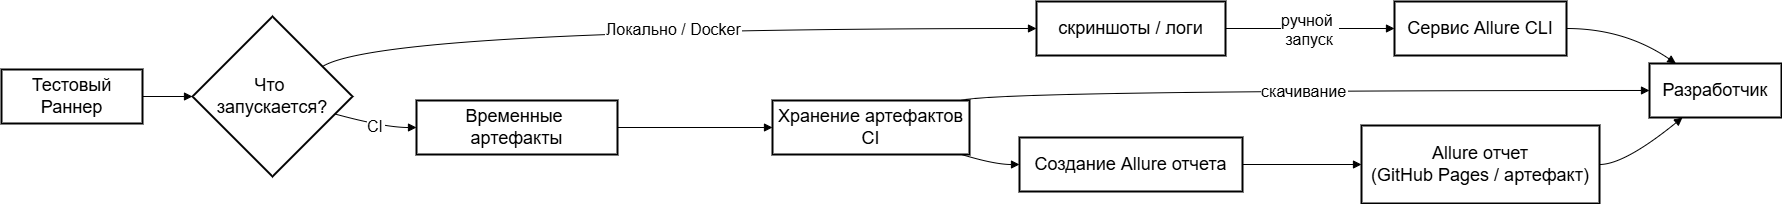

The diagram above was exported from draw.io. Its source (the exported page's mxGraphModel, read from the mxfile embedded in the PNG):
<mxGraphModel dx="1892" dy="1210" grid="1" gridSize="10" guides="1" tooltips="1" connect="1" arrows="1" fold="1" page="1" pageScale="1" pageWidth="827" pageHeight="1169" math="0" shadow="0">
  <root>
    <mxCell id="0" />
    <mxCell id="1" parent="0" />
    <mxCell id="njHoctqXTcPlBCcnJuCI-1" parent="1" style="whiteSpace=wrap;strokeWidth=2;fontSize=18;" value="Тестовый Раннер" vertex="1">
      <mxGeometry height="54" width="141" x="20" y="88" as="geometry" />
    </mxCell>
    <mxCell id="njHoctqXTcPlBCcnJuCI-2" parent="1" style="rhombus;strokeWidth=2;whiteSpace=wrap;fontSize=18;" value="Что &#10;запускается?" vertex="1">
      <mxGeometry height="160" width="160" x="211" y="35" as="geometry" />
    </mxCell>
    <mxCell id="njHoctqXTcPlBCcnJuCI-3" parent="1" style="whiteSpace=wrap;strokeWidth=2;fontSize=18;" value="скриншоты / логи" vertex="1">
      <mxGeometry height="54" width="189" x="1055" y="20" as="geometry" />
    </mxCell>
    <mxCell id="njHoctqXTcPlBCcnJuCI-4" parent="1" style="whiteSpace=wrap;strokeWidth=2;fontSize=18;" value="Временные &#10;артефакты" vertex="1">
      <mxGeometry height="54" width="201" x="435" y="119" as="geometry" />
    </mxCell>
    <mxCell id="njHoctqXTcPlBCcnJuCI-5" parent="1" style="whiteSpace=wrap;strokeWidth=2;fontSize=18;" value="Сервис Allure CLI" vertex="1">
      <mxGeometry height="54" width="172" x="1413" y="20" as="geometry" />
    </mxCell>
    <mxCell id="njHoctqXTcPlBCcnJuCI-6" parent="1" style="whiteSpace=wrap;strokeWidth=2;fontSize=18;" value="Разработчик" vertex="1">
      <mxGeometry height="54" width="132" x="1668" y="82" as="geometry" />
    </mxCell>
    <mxCell id="njHoctqXTcPlBCcnJuCI-7" parent="1" style="whiteSpace=wrap;strokeWidth=2;fontSize=18;" value="Хранение артефактов CI" vertex="1">
      <mxGeometry height="54" width="197" x="791" y="119" as="geometry" />
    </mxCell>
    <mxCell id="njHoctqXTcPlBCcnJuCI-8" parent="1" style="whiteSpace=wrap;strokeWidth=2;fontSize=18;" value="Создание Allure отчета" vertex="1">
      <mxGeometry height="54" width="223" x="1038" y="156" as="geometry" />
    </mxCell>
    <mxCell id="njHoctqXTcPlBCcnJuCI-9" parent="1" style="whiteSpace=wrap;strokeWidth=2;fontSize=18;" value="Allure отчет&#10;(GitHub Pages / артефакт)" vertex="1">
      <mxGeometry height="78" width="238" x="1380" y="144" as="geometry" />
    </mxCell>
    <mxCell id="njHoctqXTcPlBCcnJuCI-10" edge="1" parent="1" source="njHoctqXTcPlBCcnJuCI-1" style="curved=1;startArrow=none;endArrow=block;exitX=1;exitY=0.5;entryX=0;entryY=0.5;rounded=0;" target="njHoctqXTcPlBCcnJuCI-2" value="">
      <mxGeometry relative="1" as="geometry">
        <Array as="points" />
      </mxGeometry>
    </mxCell>
    <mxCell id="njHoctqXTcPlBCcnJuCI-11" edge="1" parent="1" source="njHoctqXTcPlBCcnJuCI-2" style="curved=1;startArrow=none;endArrow=block;exitX=1;exitY=0.2;entryX=0;entryY=0.5;rounded=0;fontSize=16;" target="njHoctqXTcPlBCcnJuCI-3" value="Локально / Docker">
      <mxGeometry relative="1" as="geometry">
        <Array as="points">
          <mxPoint x="403" y="47" />
        </Array>
      </mxGeometry>
    </mxCell>
    <mxCell id="njHoctqXTcPlBCcnJuCI-12" edge="1" parent="1" source="njHoctqXTcPlBCcnJuCI-2" style="curved=1;startArrow=none;endArrow=block;exitX=1;exitY=0.64;entryX=0;entryY=0.5;rounded=0;fontSize=16;" target="njHoctqXTcPlBCcnJuCI-4" value="CI">
      <mxGeometry relative="1" as="geometry">
        <Array as="points">
          <mxPoint x="403" y="146" />
        </Array>
      </mxGeometry>
    </mxCell>
    <mxCell id="njHoctqXTcPlBCcnJuCI-13" edge="1" parent="1" source="njHoctqXTcPlBCcnJuCI-3" style="curved=1;startArrow=none;endArrow=block;exitX=1;exitY=0.5;entryX=0;entryY=0.5;rounded=0;fontSize=16;" target="njHoctqXTcPlBCcnJuCI-5" value="ручной &#10;запуск">
      <mxGeometry relative="1" as="geometry">
        <Array as="points" />
      </mxGeometry>
    </mxCell>
    <mxCell id="njHoctqXTcPlBCcnJuCI-14" edge="1" parent="1" source="njHoctqXTcPlBCcnJuCI-5" style="curved=1;startArrow=none;endArrow=block;exitX=1;exitY=0.5;entryX=0.2;entryY=0;rounded=0;" target="njHoctqXTcPlBCcnJuCI-6" value="">
      <mxGeometry relative="1" as="geometry">
        <Array as="points">
          <mxPoint x="1643" y="47" />
        </Array>
      </mxGeometry>
    </mxCell>
    <mxCell id="njHoctqXTcPlBCcnJuCI-15" edge="1" parent="1" source="njHoctqXTcPlBCcnJuCI-4" style="curved=1;startArrow=none;endArrow=block;exitX=1;exitY=0.5;entryX=0;entryY=0.5;rounded=0;" target="njHoctqXTcPlBCcnJuCI-7" value="">
      <mxGeometry relative="1" as="geometry">
        <Array as="points" />
      </mxGeometry>
    </mxCell>
    <mxCell id="njHoctqXTcPlBCcnJuCI-16" edge="1" parent="1" source="njHoctqXTcPlBCcnJuCI-7" style="curved=1;startArrow=none;endArrow=block;exitX=0.96;exitY=0;entryX=0;entryY=0.5;rounded=0;fontSize=16;" target="njHoctqXTcPlBCcnJuCI-6" value="скачивание">
      <mxGeometry relative="1" as="geometry">
        <Array as="points">
          <mxPoint x="1013" y="109" />
        </Array>
      </mxGeometry>
    </mxCell>
    <mxCell id="njHoctqXTcPlBCcnJuCI-17" edge="1" parent="1" source="njHoctqXTcPlBCcnJuCI-7" style="curved=1;startArrow=none;endArrow=block;exitX=0.96;exitY=1;entryX=0;entryY=0.5;rounded=0;" target="njHoctqXTcPlBCcnJuCI-8" value="">
      <mxGeometry relative="1" as="geometry">
        <Array as="points">
          <mxPoint x="1013" y="183" />
        </Array>
      </mxGeometry>
    </mxCell>
    <mxCell id="njHoctqXTcPlBCcnJuCI-18" edge="1" parent="1" source="njHoctqXTcPlBCcnJuCI-8" style="curved=1;startArrow=none;endArrow=block;exitX=1;exitY=0.5;entryX=0;entryY=0.5;rounded=0;" target="njHoctqXTcPlBCcnJuCI-9" value="">
      <mxGeometry relative="1" as="geometry">
        <Array as="points" />
      </mxGeometry>
    </mxCell>
    <mxCell id="njHoctqXTcPlBCcnJuCI-19" edge="1" parent="1" source="njHoctqXTcPlBCcnJuCI-9" style="curved=1;startArrow=none;endArrow=block;exitX=1;exitY=0.5;entryX=0.25;entryY=1;rounded=0;" target="njHoctqXTcPlBCcnJuCI-6" value="">
      <mxGeometry relative="1" as="geometry">
        <Array as="points">
          <mxPoint x="1643" y="183" />
        </Array>
      </mxGeometry>
    </mxCell>
  </root>
</mxGraphModel>